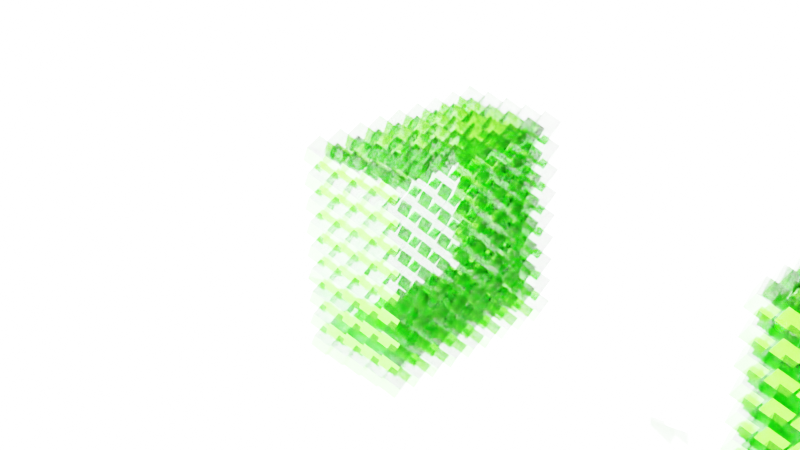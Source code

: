 # Source: blend.blend  (saved by Blender 3.5.10; exported with 4.5.12 LTS)
import bpy
from mathutils import Matrix  # noqa: F401  (used for matrix-valued properties, if any)

bpy.ops.wm.read_factory_settings(use_empty=True)
scene = bpy.context.scene
scene.name = 'Scene'

# ---- collections
col_collection = bpy.data.collections.new('Collection'); scene.collection.children.link(col_collection)

# ---- materials (node trees are filled in below, after node groups)
mat_material = bpy.data.materials.new('Material')
mat_material.alpha_threshold = 0.0
mat_material.roughness = 0.5
mat_material.line_color = (0.0, 0.0, 0.0, 1.0)

# ---- node groups
ng_geometry_nodes = bpy.data.node_groups.new('Geometry Nodes', 'GeometryNodeTree')
_s = ng_geometry_nodes.interface.new_socket(name='Geometry', in_out='OUTPUT', socket_type='NodeSocketGeometry')
_s = ng_geometry_nodes.interface.new_socket(name='Geometry', in_out='INPUT', socket_type='NodeSocketGeometry')
_s = ng_geometry_nodes.interface.new_socket(name='随机生成缩放参数', in_out='INPUT', socket_type='NodeSocketFloat')
_s.subtype = 'FACTOR'
_s.default_value = 1.0
_s.min_value = 0.0
_s.max_value = 1.0
_s = ng_geometry_nodes.interface.new_socket(name='Rotation', in_out='INPUT', socket_type='NodeSocketVector')
_s.subtype = 'EULER'
_s.default_value = (0.7889, 0.7819, 0.3543)
_s = ng_geometry_nodes.interface.new_socket(name='Scale', in_out='INPUT', socket_type='NodeSocketVector')
_s.subtype = 'XYZ'
_s.default_value = (1.0, 1.0, 1.0)
_s = ng_geometry_nodes.interface.new_socket(name='移动参数', in_out='INPUT', socket_type='NodeSocketFloat')
_s.default_value = -0.1
_s.min_value = -1e+04
_s.max_value = 1e+04
ng_geometry_nodes.is_modifier = True
_N = ng_geometry_nodes.nodes; _L = ng_geometry_nodes.links
n0 = _N.new('GeometryNodeSubdivideMesh'); n0.name = 'Subdivide Mesh'; n0.location = (-246, 133)
n0.inputs[1].default_value = 3
n1 = _N.new('GeometryNodeTransform'); n1.name = 'Transform Geometry'; n1.location = (-49, 212)
n2 = _N.new('GeometryNodeMeshCube'); n2.name = 'Cube'; n2.location = (-59, -145)
n3 = _N.new('ShaderNodeValue'); n3.name = 'Value'; n3.location = (-395, -181)
n3.outputs[0].default_value = 0.2
n4 = _N.new('GeometryNodeSetMaterial'); n4.name = 'Set Material'; n4.location = (990, 122)
n4.inputs[2].default_value = mat_material
n5 = _N.new('NodeGroupInput'); n5.name = 'Group Input'; n5.location = (-542, 120)
n6 = _N.new('GeometryNodeInstanceOnPoints'); n6.name = 'Instance on Points'; n6.location = (657, 124)
n7 = _N.new('FunctionNodeRandomValue'); n7.name = 'Random Value.001'; n7.location = (0, 409)
n7.data_type = 'BOOLEAN'
n7.inputs[6].default_value = 1.0
n8 = _N.new('FunctionNodeRandomValue'); n8.name = 'Random Value'; n8.location = (368, -74)
n8.data_type = 'BOOLEAN'
n8.inputs[8].default_value = 29
n9 = _N.new('GeometryNodePointsToVertices'); n9.name = 'Points to Vertices'; n9.location = (406, 137)
n10 = _N.new('GeometryNodeMeshToPoints'); n10.name = 'Mesh to Points'; n10.location = (194, 146)
n11 = _N.new('GeometryNodeSetPosition'); n11.name = 'Set Position'; n11.location = (1443, 118)
n11.inputs[3].default_value = (5.2, 0.6, 0.0)
n12 = _N.new('NodeGroupOutput'); n12.name = 'Group Output'; n12.location = (1782, 135)
n13 = _N.new('GeometryNodeInputPosition'); n13.name = 'Position'; n13.location = (577, -176)
n14 = _N.new('ShaderNodeSeparateXYZ'); n14.name = 'Separate XYZ'; n14.location = (747, -101)
n15 = _N.new('FunctionNodeCompare'); n15.name = 'Compare'; n15.location = (1187, -84)
n15.inputs[2].default_value = -1
n15.inputs[6].default_value = (0.0, 0.0, 0.0, 0.0)
n15.inputs[7].default_value = (0.0, 0.0, 0.0, 0.0)
_L.new(n5.outputs[0], n0.inputs[0])
_L.new(n9.outputs[0], n6.inputs[0])
_L.new(n1.outputs[0], n10.inputs[0])
_L.new(n10.outputs[0], n9.inputs[0])
_L.new(n3.outputs[0], n2.inputs[0])
_L.new(n0.outputs[0], n1.inputs[0])
_L.new(n6.outputs[0], n4.inputs[0])
_L.new(n11.outputs[0], n12.inputs[0])
_L.new(n2.outputs[0], n6.inputs[2])
_L.new(n8.outputs[3], n6.inputs[1])
_L.new(n5.outputs[1], n8.inputs[6])
_L.new(n5.outputs[2], n6.inputs[5])
_L.new(n5.outputs[3], n6.inputs[6])
_L.new(n7.outputs[3], n9.inputs[1])
_L.new(n4.outputs[0], n11.inputs[0])
_L.new(n15.outputs[0], n11.inputs[1])
_L.new(n13.outputs[0], n14.inputs[0])
_L.new(n14.outputs[0], n15.inputs[1])
_L.new(n5.outputs[4], n15.inputs[0])
n12.is_active_output = True

# ---- material node trees
mat_material.use_nodes = True; mat_material.node_tree.nodes.clear()
_N = mat_material.node_tree.nodes; _L = mat_material.node_tree.links
n0 = _N.new('ShaderNodeOutputMaterial'); n0.name = 'Material Output'; n0.location = (300, 300)
n1 = _N.new('ShaderNodeBsdfPrincipled'); n1.name = 'Principled BSDF'; n1.location = (-96, 296)
n1.distribution = 'GGX'
n1.subsurface_method = 'RANDOM_WALK_SKIN'
n1.inputs[0].default_value = (0.1015, 0.8, 0.01621, 1.0)
n1.inputs[1].default_value = 1.0
n1.inputs[2].default_value = 0.0
n1.inputs[3].default_value = 1.45
n1.inputs[4].default_value = 0.6818
n1.inputs[11].default_value = 1.666
n1.inputs[13].default_value = 0.7227
n1.inputs[27].default_value = (0.0, 0.0, 0.0, 1.0)
n1.inputs[28].default_value = 1.0
_L.new(n1.outputs[0], n0.inputs[0])
n0.is_active_output = True

# ---- world
world_world = bpy.data.worlds.new('World'); scene.world = world_world
world_world.use_nodes = True; world_world.node_tree.nodes.clear()
_N = world_world.node_tree.nodes; _L = world_world.node_tree.links
n0 = _N.new('ShaderNodeOutputWorld'); n0.name = 'World Output'; n0.location = (300, 300)
n1 = _N.new('ShaderNodeBackground'); n1.name = 'Background'; n1.location = (10, 300)
n1.inputs[0].default_value = (0.05088, 0.05088, 0.05088, 1.0)
_L.new(n1.outputs[0], n0.inputs[0])
n0.is_active_output = True
world_world.color = (0.05088, 0.05088, 0.05088)
world_world.use_sun_shadow = False
world_world.sun_shadow_jitter_overblur = 0.0

# ---- cameras
cam_camera = bpy.data.cameras.new('Camera')
cam_camera.clip_end = 100.0
cam_camera.ortho_scale = 7.314

# ---- lights
light_sun = bpy.data.lights.new('Sun', 'SUN')
light_sun.transmission_factor = 0.0
light_sun.energy = 150.0
light_sun_001 = bpy.data.lights.new('Sun.001', 'SUN')
light_sun_001.transmission_factor = 0.0
light_sun_001.energy = 200.0
light_sun_002 = bpy.data.lights.new('Sun.002', 'SUN')
light_sun_002.transmission_factor = 0.0
light_sun_002.energy = 200.0
light_sun_003 = bpy.data.lights.new('Sun.003', 'SUN')
light_sun_003.transmission_factor = 0.0
light_sun_003.energy = 200.0
light_sun_004 = bpy.data.lights.new('Sun.004', 'SUN')
light_sun_004.transmission_factor = 0.0
light_sun_004.energy = 200.0

# ---- meshes
me_cube = bpy.data.meshes.new('Cube')
me_cube.from_pydata([(1.0, 1.0, 1.0), (1.0, 1.0, -1.0), (1.0, -1.0, 1.0), (1.0, -1.0, -1.0), (-1.0, 1.0, 1.0), (-1.0, 1.0, -1.0), (-1.0, -1.0, 1.0), (-1.0, -1.0, -1.0)], [], [(0, 4, 6, 2), (3, 2, 6, 7), (7, 6, 4, 5), (5, 1, 3, 7), (1, 0, 2, 3), (5, 4, 0, 1)])
_uv = me_cube.uv_layers.new(name='UVMap')
_uv.uv.foreach_set('vector', [0.625, 0.5, 0.875, 0.5, 0.875, 0.75, 0.625, 0.75, 0.375, 0.75, 0.625, 0.75, 0.625, 1.0, 0.375, 1.0, 0.375, 0.0, 0.625, 0.0, 0.625, 0.25, 0.375, 0.25, 0.125, 0.5, 0.375, 0.5, 0.375, 0.75, 0.125, 0.75, 0.375, 0.5, 0.625, 0.5, 0.625, 0.75, 0.375, 0.75, 0.375, 0.25, 0.625, 0.25, 0.625, 0.5, 0.375, 0.5])
me_cube.materials.append(mat_material)
me_cube.use_mirror_vertex_groups = False
me_cube.update()
me_plane = bpy.data.meshes.new('Plane')
me_plane.from_pydata([(-1.0, -1.0, 0.0), (1.0, -1.0, 0.0), (-1.0, 1.0, 0.0), (1.0, 1.0, 0.0), (-1.0, -1.0, 1.495), (-1.0, 1.0, 1.495), (1.0, 1.0, 1.495)], [], [(0, 1, 3, 2), (2, 3, 6, 5), (0, 2, 5, 4)])
_uv = me_plane.uv_layers.new(name='UVMap')
_uv.uv.foreach_set('vector', [0.0, 0.0, 1.0, 0.0, 1.0, 1.0, 0.0, 1.0, 0.0, 1.0, 1.0, 1.0, 1.0, 1.0, 0.0, 1.0, 0.0, 0.0, 0.0, 1.0, 0.0, 1.0, 0.0, 0.0])
me_plane.update()

# ---- objects
ob_cube = bpy.data.objects.new('Cube', me_cube)
ob_camera = bpy.data.objects.new('Camera', cam_camera)
ob_sun = bpy.data.objects.new('Sun', light_sun)
ob_plane = bpy.data.objects.new('Plane', me_plane)
ob_sun_001 = bpy.data.objects.new('Sun.001', light_sun_001)
ob_sun_002 = bpy.data.objects.new('Sun.002', light_sun_002)
ob_sun_003 = bpy.data.objects.new('Sun.003', light_sun_003)
ob_sun_004 = bpy.data.objects.new('Sun.004', light_sun_004)

# ---- transforms, parenting, visibility, modifiers, constraints
ob_cube.location = (0.0, 0.0, 0.0)
ob_cube.lock_rotations_4d = False
ob_cube.empty_display_type = 'ARROWS'
ob_cube.lineart.crease_threshold = 0.0
_m = ob_cube.modifiers.new('GeometryNodes', 'NODES')
_m.node_group = ng_geometry_nodes
_gi = [s.identifier for s in ng_geometry_nodes.interface.items_tree if s.item_type == 'SOCKET' and s.in_out == 'INPUT']
_m[_gi[2]] = (5.047, 0.4693, 0.3543)  # Rotation
ob_camera.location = (7.359, -6.926, 4.958)
ob_camera.rotation_euler = (1.109, 0.0, 0.8149)
ob_camera.lock_rotations_4d = False
ob_camera.empty_display_type = 'ARROWS'
ob_camera.color = (0.0, 0.0, 0.0, 0.0)
ob_camera.display_type = 'WIRE'
ob_camera.lineart.crease_threshold = 0.0
ob_sun.location = (9.569, -9.55, 4.869)
ob_sun.rotation_euler = (4.096, 4.064, -1.879)
ob_sun.scale = (1.506, 1.506, 1.506)
ob_plane.location = (0.0, 0.0, -2.042)
ob_plane.scale = (8.862, 8.862, 8.862)
ob_sun_001.location = (25.36, 2.36, 21.72)
ob_sun_001.rotation_euler = (-0.02777, 0.9993, 0.05215)
ob_sun_001.scale = (1.506, 1.506, 1.506)
ob_sun_002.location = (-41.77, -0.8246, 17.25)
ob_sun_002.rotation_euler = (0.101, -0.8922, -0.1076)
ob_sun_002.scale = (1.506, 1.506, 1.506)
ob_sun_003.location = (0.1945, -22.24, 2.705)
ob_sun_003.rotation_euler = (1.577, -0.6058, -6.535)
ob_sun_003.scale = (1.488, 1.488, 1.488)
ob_sun_004.location = (-2.607, -10.61, 1.623)
ob_sun_004.rotation_euler = (1.175, -0.652, -5.086)
ob_sun_004.scale = (0.603, 0.603, 0.603)

# ---- collection membership
col_collection.objects.link(ob_cube)
col_collection.objects.link(ob_camera)
col_collection.objects.link(ob_sun)
col_collection.objects.link(ob_plane)
col_collection.objects.link(ob_sun_001)
col_collection.objects.link(ob_sun_002)
col_collection.objects.link(ob_sun_003)
col_collection.objects.link(ob_sun_004)

# ---- scene / render settings (as saved in the file)
scene.camera = ob_camera
scene.frame_start = 1; scene.frame_end = 250; scene.frame_set(5)
scene.render.engine = 'CYCLES'
scene.cycles.samples = 1024
scene.cycles.sampling_pattern = 'TABULATED_SOBOL'
scene.view_settings.view_transform = 'Filmic'
bpy.context.view_layer.update()
